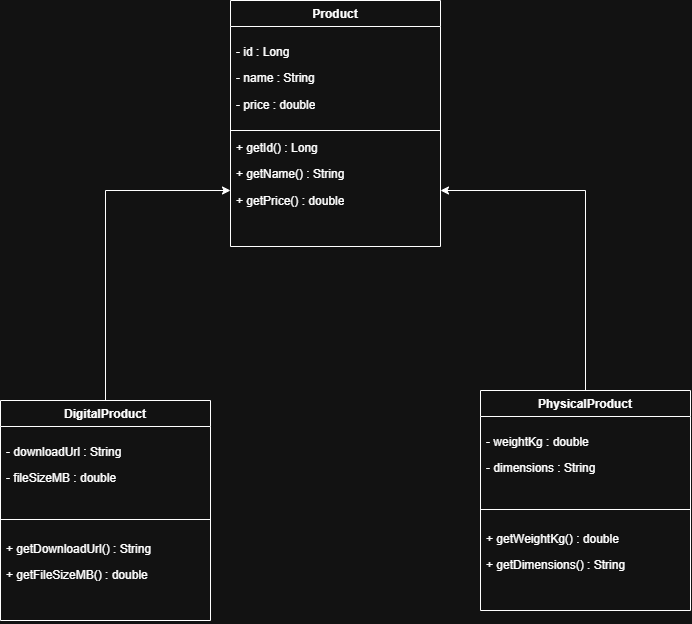

The diagram above was exported from draw.io. Its source (the exported page's mxGraphModel, read from the mxfile embedded in the PNG):
<mxGraphModel dx="1022" dy="564" grid="1" gridSize="10" guides="1" tooltips="1" connect="1" arrows="1" fold="1" page="1" pageScale="1" pageWidth="827" pageHeight="1169" math="0" shadow="0">
  <root>
    <mxCell id="0" />
    <mxCell id="1" parent="0" />
    <mxCell id="Zz8k0bCn-xHt-TN8vtOC-1" parent="1" style="swimlane;fontStyle=1;align=center;verticalAlign=top;childLayout=stackLayout;horizontal=1;startSize=26;horizontalStack=0;resizeParent=1;resizeParentMax=0;resizeLast=0;collapsible=1;marginBottom=0;whiteSpace=wrap;html=1;" value="Product" vertex="1">
      <mxGeometry height="246" width="210" x="320" y="30" as="geometry" />
    </mxCell>
    <mxCell id="Zz8k0bCn-xHt-TN8vtOC-2" parent="Zz8k0bCn-xHt-TN8vtOC-1" style="text;strokeColor=none;fillColor=none;align=left;verticalAlign=top;spacingLeft=4;spacingRight=4;overflow=hidden;rotatable=0;points=[[0,0.5],[1,0.5]];portConstraint=eastwest;whiteSpace=wrap;html=1;" value="&lt;p&gt;- id : Long&lt;/p&gt;&lt;p&gt;- name : String&lt;/p&gt;&lt;p&gt;- price : double&lt;/p&gt;" vertex="1">
      <mxGeometry height="100" width="210" y="26" as="geometry" />
    </mxCell>
    <mxCell id="Zz8k0bCn-xHt-TN8vtOC-3" parent="Zz8k0bCn-xHt-TN8vtOC-1" style="line;strokeWidth=1;fillColor=none;align=left;verticalAlign=middle;spacingTop=-1;spacingLeft=3;spacingRight=3;rotatable=0;labelPosition=right;points=[];portConstraint=eastwest;strokeColor=inherit;" value="" vertex="1">
      <mxGeometry height="8" width="210" y="126" as="geometry" />
    </mxCell>
    <mxCell id="Zz8k0bCn-xHt-TN8vtOC-4" parent="Zz8k0bCn-xHt-TN8vtOC-1" style="text;strokeColor=none;fillColor=none;align=left;verticalAlign=top;spacingLeft=4;spacingRight=4;overflow=hidden;rotatable=0;points=[[0,0.5],[1,0.5]];portConstraint=eastwest;whiteSpace=wrap;html=1;" value="&lt;div&gt;+&amp;nbsp;&lt;span style=&quot;background-color: transparent; color: light-dark(#000000, var(--ge-light-color, #ffffff));&quot;&gt;getId() &lt;/span&gt;&lt;span style=&quot;background-color: transparent; color: light-dark(#000000, var(--ge-light-color, #ffffff));&quot;&gt;: &lt;/span&gt;&lt;span style=&quot;background-color: transparent; color: light-dark(#000000, var(--ge-light-color, #ffffff));&quot;&gt;Long&lt;/span&gt;&lt;/div&gt;&lt;p&gt;+ getName() : String&lt;/p&gt;&lt;p&gt;+ getPrice() : double&lt;/p&gt;" vertex="1">
      <mxGeometry height="112" width="210" y="134" as="geometry" />
    </mxCell>
    <mxCell id="Zz8k0bCn-xHt-TN8vtOC-13" edge="1" parent="1" source="Zz8k0bCn-xHt-TN8vtOC-5" style="edgeStyle=orthogonalEdgeStyle;rounded=0;orthogonalLoop=1;jettySize=auto;html=1;entryX=0;entryY=0.5;entryDx=0;entryDy=0;defaultLabelBackgroundColor=gap;" target="Zz8k0bCn-xHt-TN8vtOC-4">
      <mxGeometry relative="1" as="geometry" />
    </mxCell>
    <mxCell id="Zz8k0bCn-xHt-TN8vtOC-5" parent="1" style="swimlane;fontStyle=1;align=center;verticalAlign=top;childLayout=stackLayout;horizontal=1;startSize=26;horizontalStack=0;resizeParent=1;resizeParentMax=0;resizeLast=0;collapsible=1;marginBottom=0;whiteSpace=wrap;html=1;" value="DigitalProduct" vertex="1">
      <mxGeometry height="220" width="210" x="90" y="430" as="geometry" />
    </mxCell>
    <mxCell id="Zz8k0bCn-xHt-TN8vtOC-6" parent="Zz8k0bCn-xHt-TN8vtOC-5" style="text;strokeColor=none;fillColor=none;align=left;verticalAlign=top;spacingLeft=4;spacingRight=4;overflow=hidden;rotatable=0;points=[[0,0.5],[1,0.5]];portConstraint=eastwest;whiteSpace=wrap;html=1;" value="&lt;p&gt;- downloadUrl : String&lt;/p&gt;&lt;p&gt;- fileSizeMB : double&lt;/p&gt;" vertex="1">
      <mxGeometry height="89" width="210" y="26" as="geometry" />
    </mxCell>
    <mxCell id="Zz8k0bCn-xHt-TN8vtOC-7" parent="Zz8k0bCn-xHt-TN8vtOC-5" style="line;strokeWidth=1;fillColor=none;align=left;verticalAlign=middle;spacingTop=-1;spacingLeft=3;spacingRight=3;rotatable=0;labelPosition=right;points=[];portConstraint=eastwest;strokeColor=inherit;" value="" vertex="1">
      <mxGeometry height="8" width="210" y="115" as="geometry" />
    </mxCell>
    <mxCell id="Zz8k0bCn-xHt-TN8vtOC-8" parent="Zz8k0bCn-xHt-TN8vtOC-5" style="text;strokeColor=none;fillColor=none;align=left;verticalAlign=top;spacingLeft=4;spacingRight=4;overflow=hidden;rotatable=0;points=[[0,0.5],[1,0.5]];portConstraint=eastwest;whiteSpace=wrap;html=1;" value="&lt;div&gt;&lt;p&gt;+ getDownloadUrl() : String&lt;/p&gt;&lt;p&gt;+ getFileSizeMB() : double&lt;/p&gt;&lt;/div&gt;" vertex="1">
      <mxGeometry height="97" width="210" y="123" as="geometry" />
    </mxCell>
    <mxCell id="Zz8k0bCn-xHt-TN8vtOC-14" edge="1" parent="1" source="Zz8k0bCn-xHt-TN8vtOC-9" style="edgeStyle=orthogonalEdgeStyle;rounded=0;orthogonalLoop=1;jettySize=auto;html=1;defaultLabelBackgroundColor=gap;" target="Zz8k0bCn-xHt-TN8vtOC-4">
      <mxGeometry relative="1" as="geometry" />
    </mxCell>
    <mxCell id="Zz8k0bCn-xHt-TN8vtOC-9" parent="1" style="swimlane;fontStyle=1;align=center;verticalAlign=top;childLayout=stackLayout;horizontal=1;startSize=26;horizontalStack=0;resizeParent=1;resizeParentMax=0;resizeLast=0;collapsible=1;marginBottom=0;whiteSpace=wrap;html=1;" value="PhysicalProduct" vertex="1">
      <mxGeometry height="220" width="210" x="570" y="420" as="geometry" />
    </mxCell>
    <mxCell id="Zz8k0bCn-xHt-TN8vtOC-10" parent="Zz8k0bCn-xHt-TN8vtOC-9" style="text;strokeColor=none;fillColor=none;align=left;verticalAlign=top;spacingLeft=4;spacingRight=4;overflow=hidden;rotatable=0;points=[[0,0.5],[1,0.5]];portConstraint=eastwest;whiteSpace=wrap;html=1;" value="&lt;p&gt;- weightKg : double&lt;/p&gt;&lt;p&gt;- dimensions : String&lt;/p&gt;" vertex="1">
      <mxGeometry height="89" width="210" y="26" as="geometry" />
    </mxCell>
    <mxCell id="Zz8k0bCn-xHt-TN8vtOC-11" parent="Zz8k0bCn-xHt-TN8vtOC-9" style="line;strokeWidth=1;fillColor=none;align=left;verticalAlign=middle;spacingTop=-1;spacingLeft=3;spacingRight=3;rotatable=0;labelPosition=right;points=[];portConstraint=eastwest;strokeColor=inherit;" value="" vertex="1">
      <mxGeometry height="8" width="210" y="115" as="geometry" />
    </mxCell>
    <mxCell id="Zz8k0bCn-xHt-TN8vtOC-12" parent="Zz8k0bCn-xHt-TN8vtOC-9" style="text;strokeColor=none;fillColor=none;align=left;verticalAlign=top;spacingLeft=4;spacingRight=4;overflow=hidden;rotatable=0;points=[[0,0.5],[1,0.5]];portConstraint=eastwest;whiteSpace=wrap;html=1;" value="&lt;p&gt;+ getWeightKg() : double&lt;/p&gt;&lt;p&gt;+ getDimensions() : String&lt;/p&gt;" vertex="1">
      <mxGeometry height="97" width="210" y="123" as="geometry" />
    </mxCell>
  </root>
</mxGraphModel>